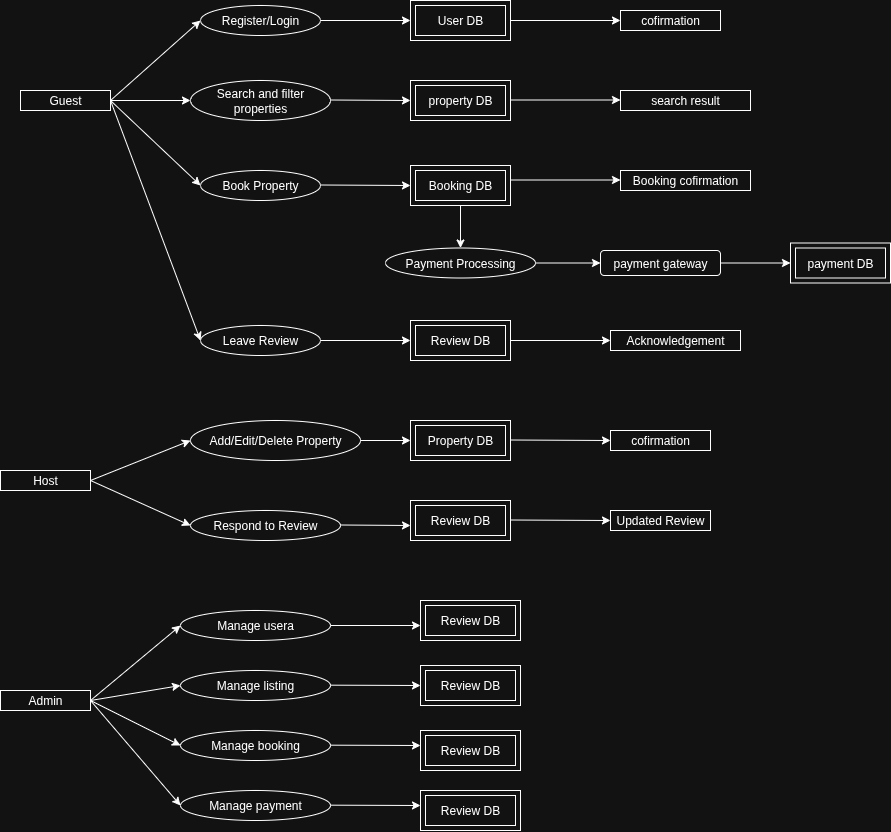

The diagram above was exported from draw.io. Its source (the exported page's mxGraphModel, read from the mxfile embedded in the PNG):
<mxGraphModel dx="2220" dy="1193" grid="1" gridSize="10" guides="1" tooltips="1" connect="1" arrows="1" fold="1" page="1" pageScale="1" pageWidth="1100" pageHeight="1700" math="0" shadow="0">
  <root>
    <mxCell id="0" />
    <mxCell id="1" parent="0" />
    <mxCell id="15bDgBUAlqXK3OVWBWPJ-3" value="Guest" style="rounded=0;whiteSpace=wrap;html=1;" vertex="1" parent="1">
      <mxGeometry x="80" y="170" width="90" height="20" as="geometry" />
    </mxCell>
    <mxCell id="15bDgBUAlqXK3OVWBWPJ-6" value="Host" style="rounded=0;whiteSpace=wrap;html=1;" vertex="1" parent="1">
      <mxGeometry x="60" y="550" width="90" height="20" as="geometry" />
    </mxCell>
    <mxCell id="15bDgBUAlqXK3OVWBWPJ-7" value="Admin" style="rounded=0;whiteSpace=wrap;html=1;" vertex="1" parent="1">
      <mxGeometry x="60" y="770" width="90" height="20" as="geometry" />
    </mxCell>
    <mxCell id="15bDgBUAlqXK3OVWBWPJ-8" value="Register/Login" style="ellipse;whiteSpace=wrap;html=1;" vertex="1" parent="1">
      <mxGeometry x="260" y="85" width="120" height="30" as="geometry" />
    </mxCell>
    <mxCell id="15bDgBUAlqXK3OVWBWPJ-9" value="Search and filter properties" style="ellipse;whiteSpace=wrap;html=1;" vertex="1" parent="1">
      <mxGeometry x="250" y="160" width="140" height="40" as="geometry" />
    </mxCell>
    <mxCell id="15bDgBUAlqXK3OVWBWPJ-10" value="Book Property" style="ellipse;whiteSpace=wrap;html=1;" vertex="1" parent="1">
      <mxGeometry x="260" y="250" width="120" height="30" as="geometry" />
    </mxCell>
    <mxCell id="15bDgBUAlqXK3OVWBWPJ-11" value="User DB" style="shape=ext;margin=3;double=1;whiteSpace=wrap;html=1;align=center;" vertex="1" parent="1">
      <mxGeometry x="470" y="80" width="100" height="40" as="geometry" />
    </mxCell>
    <mxCell id="15bDgBUAlqXK3OVWBWPJ-12" value="cofirmation" style="whiteSpace=wrap;html=1;align=center;" vertex="1" parent="1">
      <mxGeometry x="680" y="90" width="100" height="20" as="geometry" />
    </mxCell>
    <mxCell id="15bDgBUAlqXK3OVWBWPJ-13" value="" style="endArrow=classic;html=1;rounded=0;entryX=0;entryY=0.5;entryDx=0;entryDy=0;" edge="1" parent="1" target="15bDgBUAlqXK3OVWBWPJ-8">
      <mxGeometry width="50" height="50" relative="1" as="geometry">
        <mxPoint x="170" y="180" as="sourcePoint" />
        <mxPoint x="220" y="130" as="targetPoint" />
      </mxGeometry>
    </mxCell>
    <mxCell id="15bDgBUAlqXK3OVWBWPJ-14" value="" style="endArrow=classic;html=1;rounded=0;entryX=0;entryY=0.5;entryDx=0;entryDy=0;exitX=1;exitY=0.5;exitDx=0;exitDy=0;" edge="1" parent="1" source="15bDgBUAlqXK3OVWBWPJ-8" target="15bDgBUAlqXK3OVWBWPJ-11">
      <mxGeometry width="50" height="50" relative="1" as="geometry">
        <mxPoint x="340" y="175" as="sourcePoint" />
        <mxPoint x="430" y="90" as="targetPoint" />
      </mxGeometry>
    </mxCell>
    <mxCell id="15bDgBUAlqXK3OVWBWPJ-15" value="" style="endArrow=classic;html=1;rounded=0;entryX=0;entryY=0.5;entryDx=0;entryDy=0;exitX=1;exitY=0.5;exitDx=0;exitDy=0;" edge="1" parent="1" source="15bDgBUAlqXK3OVWBWPJ-11" target="15bDgBUAlqXK3OVWBWPJ-12">
      <mxGeometry width="50" height="50" relative="1" as="geometry">
        <mxPoint x="580" y="92.5" as="sourcePoint" />
        <mxPoint x="670" y="97.5" as="targetPoint" />
      </mxGeometry>
    </mxCell>
    <mxCell id="15bDgBUAlqXK3OVWBWPJ-16" value="property DB" style="shape=ext;margin=3;double=1;whiteSpace=wrap;html=1;align=center;" vertex="1" parent="1">
      <mxGeometry x="470" y="160" width="100" height="40" as="geometry" />
    </mxCell>
    <mxCell id="15bDgBUAlqXK3OVWBWPJ-17" value="search result" style="whiteSpace=wrap;html=1;align=center;" vertex="1" parent="1">
      <mxGeometry x="680" y="170" width="130" height="20" as="geometry" />
    </mxCell>
    <mxCell id="15bDgBUAlqXK3OVWBWPJ-18" value="" style="endArrow=classic;html=1;rounded=0;exitX=1;exitY=0.5;exitDx=0;exitDy=0;" edge="1" parent="1">
      <mxGeometry width="50" height="50" relative="1" as="geometry">
        <mxPoint x="390" y="179.5" as="sourcePoint" />
        <mxPoint x="470" y="180" as="targetPoint" />
      </mxGeometry>
    </mxCell>
    <mxCell id="15bDgBUAlqXK3OVWBWPJ-19" value="" style="endArrow=classic;html=1;rounded=0;entryX=0;entryY=0.5;entryDx=0;entryDy=0;exitX=1;exitY=0.5;exitDx=0;exitDy=0;" edge="1" parent="1">
      <mxGeometry width="50" height="50" relative="1" as="geometry">
        <mxPoint x="570" y="179.5" as="sourcePoint" />
        <mxPoint x="680" y="179.5" as="targetPoint" />
      </mxGeometry>
    </mxCell>
    <mxCell id="15bDgBUAlqXK3OVWBWPJ-20" value="Booking DB" style="shape=ext;margin=3;double=1;whiteSpace=wrap;html=1;align=center;" vertex="1" parent="1">
      <mxGeometry x="470" y="245" width="100" height="40" as="geometry" />
    </mxCell>
    <mxCell id="15bDgBUAlqXK3OVWBWPJ-21" value="" style="endArrow=classic;html=1;rounded=0;exitX=1;exitY=0.5;exitDx=0;exitDy=0;entryX=0;entryY=0.5;entryDx=0;entryDy=0;" edge="1" parent="1" target="15bDgBUAlqXK3OVWBWPJ-20">
      <mxGeometry width="50" height="50" relative="1" as="geometry">
        <mxPoint x="380" y="264.5" as="sourcePoint" />
        <mxPoint x="460" y="265" as="targetPoint" />
      </mxGeometry>
    </mxCell>
    <mxCell id="15bDgBUAlqXK3OVWBWPJ-22" value="Booking cofirmation" style="whiteSpace=wrap;html=1;align=center;" vertex="1" parent="1">
      <mxGeometry x="680" y="250" width="130" height="20" as="geometry" />
    </mxCell>
    <mxCell id="15bDgBUAlqXK3OVWBWPJ-23" value="" style="endArrow=classic;html=1;rounded=0;entryX=0;entryY=0.5;entryDx=0;entryDy=0;exitX=1;exitY=0.5;exitDx=0;exitDy=0;" edge="1" parent="1">
      <mxGeometry width="50" height="50" relative="1" as="geometry">
        <mxPoint x="570" y="259.5" as="sourcePoint" />
        <mxPoint x="680" y="259.5" as="targetPoint" />
      </mxGeometry>
    </mxCell>
    <mxCell id="15bDgBUAlqXK3OVWBWPJ-24" value="" style="endArrow=classic;html=1;rounded=0;entryX=0;entryY=0.5;entryDx=0;entryDy=0;" edge="1" parent="1" target="15bDgBUAlqXK3OVWBWPJ-9">
      <mxGeometry width="50" height="50" relative="1" as="geometry">
        <mxPoint x="170" y="180" as="sourcePoint" />
        <mxPoint x="310" y="130" as="targetPoint" />
      </mxGeometry>
    </mxCell>
    <mxCell id="15bDgBUAlqXK3OVWBWPJ-25" value="" style="endArrow=classic;html=1;rounded=0;entryX=0;entryY=0.5;entryDx=0;entryDy=0;" edge="1" parent="1" target="15bDgBUAlqXK3OVWBWPJ-10">
      <mxGeometry width="50" height="50" relative="1" as="geometry">
        <mxPoint x="170" y="180" as="sourcePoint" />
        <mxPoint x="260" y="220" as="targetPoint" />
      </mxGeometry>
    </mxCell>
    <mxCell id="15bDgBUAlqXK3OVWBWPJ-27" value="Payment Processing" style="ellipse;whiteSpace=wrap;html=1;" vertex="1" parent="1">
      <mxGeometry x="445" y="327.5" width="150" height="30" as="geometry" />
    </mxCell>
    <mxCell id="15bDgBUAlqXK3OVWBWPJ-28" value="payment DB" style="shape=ext;margin=3;double=1;whiteSpace=wrap;html=1;align=center;" vertex="1" parent="1">
      <mxGeometry x="850" y="322.5" width="100" height="40" as="geometry" />
    </mxCell>
    <mxCell id="15bDgBUAlqXK3OVWBWPJ-29" value="payment gateway" style="rounded=1;whiteSpace=wrap;html=1;" vertex="1" parent="1">
      <mxGeometry x="660" y="330" width="120" height="25" as="geometry" />
    </mxCell>
    <mxCell id="15bDgBUAlqXK3OVWBWPJ-30" value="" style="endArrow=classic;html=1;rounded=0;entryX=0;entryY=0.5;entryDx=0;entryDy=0;exitX=1;exitY=0.5;exitDx=0;exitDy=0;" edge="1" parent="1" source="15bDgBUAlqXK3OVWBWPJ-27" target="15bDgBUAlqXK3OVWBWPJ-29">
      <mxGeometry width="50" height="50" relative="1" as="geometry">
        <mxPoint x="530" y="460" as="sourcePoint" />
        <mxPoint x="580" y="410" as="targetPoint" />
      </mxGeometry>
    </mxCell>
    <mxCell id="15bDgBUAlqXK3OVWBWPJ-31" value="" style="endArrow=classic;html=1;rounded=0;entryX=0;entryY=0.5;entryDx=0;entryDy=0;exitX=1;exitY=0.5;exitDx=0;exitDy=0;" edge="1" parent="1" source="15bDgBUAlqXK3OVWBWPJ-29" target="15bDgBUAlqXK3OVWBWPJ-28">
      <mxGeometry width="50" height="50" relative="1" as="geometry">
        <mxPoint x="760" y="392" as="sourcePoint" />
        <mxPoint x="810" y="390" as="targetPoint" />
      </mxGeometry>
    </mxCell>
    <mxCell id="15bDgBUAlqXK3OVWBWPJ-32" value="" style="endArrow=classic;html=1;rounded=0;exitX=0.5;exitY=1;exitDx=0;exitDy=0;entryX=0.5;entryY=0;entryDx=0;entryDy=0;" edge="1" parent="1" source="15bDgBUAlqXK3OVWBWPJ-20" target="15bDgBUAlqXK3OVWBWPJ-27">
      <mxGeometry width="50" height="50" relative="1" as="geometry">
        <mxPoint x="380" y="290" as="sourcePoint" />
        <mxPoint x="470" y="290.5" as="targetPoint" />
      </mxGeometry>
    </mxCell>
    <mxCell id="15bDgBUAlqXK3OVWBWPJ-33" value="Leave Review" style="ellipse;whiteSpace=wrap;html=1;" vertex="1" parent="1">
      <mxGeometry x="260" y="405" width="120" height="30" as="geometry" />
    </mxCell>
    <mxCell id="15bDgBUAlqXK3OVWBWPJ-34" value="Review&amp;nbsp;DB" style="shape=ext;margin=3;double=1;whiteSpace=wrap;html=1;align=center;" vertex="1" parent="1">
      <mxGeometry x="470" y="400" width="100" height="40" as="geometry" />
    </mxCell>
    <mxCell id="15bDgBUAlqXK3OVWBWPJ-35" value="" style="endArrow=classic;html=1;rounded=0;entryX=0;entryY=0.5;entryDx=0;entryDy=0;exitX=1;exitY=0.5;exitDx=0;exitDy=0;" edge="1" parent="1" source="15bDgBUAlqXK3OVWBWPJ-33" target="15bDgBUAlqXK3OVWBWPJ-34">
      <mxGeometry width="50" height="50" relative="1" as="geometry">
        <mxPoint x="380" y="520" as="sourcePoint" />
        <mxPoint x="430" y="470" as="targetPoint" />
      </mxGeometry>
    </mxCell>
    <mxCell id="15bDgBUAlqXK3OVWBWPJ-36" value="" style="endArrow=classic;html=1;rounded=0;entryX=0;entryY=0.5;entryDx=0;entryDy=0;exitX=1;exitY=0.5;exitDx=0;exitDy=0;" edge="1" parent="1" source="15bDgBUAlqXK3OVWBWPJ-3" target="15bDgBUAlqXK3OVWBWPJ-33">
      <mxGeometry width="50" height="50" relative="1" as="geometry">
        <mxPoint x="100" y="372.5" as="sourcePoint" />
        <mxPoint x="150" y="322.5" as="targetPoint" />
      </mxGeometry>
    </mxCell>
    <mxCell id="15bDgBUAlqXK3OVWBWPJ-37" value="Acknowledgement" style="whiteSpace=wrap;html=1;align=center;" vertex="1" parent="1">
      <mxGeometry x="670" y="410" width="130" height="20" as="geometry" />
    </mxCell>
    <mxCell id="15bDgBUAlqXK3OVWBWPJ-38" value="" style="endArrow=classic;html=1;rounded=0;exitX=1;exitY=0.5;exitDx=0;exitDy=0;" edge="1" parent="1" source="15bDgBUAlqXK3OVWBWPJ-34">
      <mxGeometry width="50" height="50" relative="1" as="geometry">
        <mxPoint x="580" y="419.5" as="sourcePoint" />
        <mxPoint x="670" y="420" as="targetPoint" />
      </mxGeometry>
    </mxCell>
    <mxCell id="15bDgBUAlqXK3OVWBWPJ-39" value="Add/Edit/Delete Property" style="ellipse;whiteSpace=wrap;html=1;" vertex="1" parent="1">
      <mxGeometry x="250" y="500" width="170" height="40" as="geometry" />
    </mxCell>
    <mxCell id="15bDgBUAlqXK3OVWBWPJ-40" value="Property DB" style="shape=ext;margin=3;double=1;whiteSpace=wrap;html=1;align=center;" vertex="1" parent="1">
      <mxGeometry x="470" y="500" width="100" height="40" as="geometry" />
    </mxCell>
    <mxCell id="15bDgBUAlqXK3OVWBWPJ-41" value="cofirmation" style="whiteSpace=wrap;html=1;align=center;" vertex="1" parent="1">
      <mxGeometry x="670" y="510" width="100" height="20" as="geometry" />
    </mxCell>
    <mxCell id="15bDgBUAlqXK3OVWBWPJ-42" value="Respond to Review" style="ellipse;whiteSpace=wrap;html=1;" vertex="1" parent="1">
      <mxGeometry x="250" y="590" width="150" height="30" as="geometry" />
    </mxCell>
    <mxCell id="15bDgBUAlqXK3OVWBWPJ-43" value="Review DB" style="shape=ext;margin=3;double=1;whiteSpace=wrap;html=1;align=center;" vertex="1" parent="1">
      <mxGeometry x="470" y="580" width="100" height="40" as="geometry" />
    </mxCell>
    <mxCell id="15bDgBUAlqXK3OVWBWPJ-44" value="Updated Review" style="whiteSpace=wrap;html=1;align=center;" vertex="1" parent="1">
      <mxGeometry x="670" y="590" width="100" height="20" as="geometry" />
    </mxCell>
    <mxCell id="15bDgBUAlqXK3OVWBWPJ-46" value="" style="endArrow=classic;html=1;rounded=0;entryX=0;entryY=0.5;entryDx=0;entryDy=0;exitX=1;exitY=0.5;exitDx=0;exitDy=0;" edge="1" parent="1" source="15bDgBUAlqXK3OVWBWPJ-6" target="15bDgBUAlqXK3OVWBWPJ-39">
      <mxGeometry width="50" height="50" relative="1" as="geometry">
        <mxPoint x="90" y="400" as="sourcePoint" />
        <mxPoint x="180" y="640" as="targetPoint" />
      </mxGeometry>
    </mxCell>
    <mxCell id="15bDgBUAlqXK3OVWBWPJ-47" value="" style="endArrow=classic;html=1;rounded=0;exitX=1;exitY=0.5;exitDx=0;exitDy=0;" edge="1" parent="1" source="15bDgBUAlqXK3OVWBWPJ-6">
      <mxGeometry width="50" height="50" relative="1" as="geometry">
        <mxPoint x="140" y="590" as="sourcePoint" />
        <mxPoint x="250" y="605" as="targetPoint" />
      </mxGeometry>
    </mxCell>
    <mxCell id="15bDgBUAlqXK3OVWBWPJ-48" value="" style="endArrow=classic;html=1;rounded=0;entryX=0;entryY=0.5;entryDx=0;entryDy=0;exitX=1;exitY=0.5;exitDx=0;exitDy=0;" edge="1" parent="1" source="15bDgBUAlqXK3OVWBWPJ-39" target="15bDgBUAlqXK3OVWBWPJ-40">
      <mxGeometry width="50" height="50" relative="1" as="geometry">
        <mxPoint x="330" y="580" as="sourcePoint" />
        <mxPoint x="430" y="540" as="targetPoint" />
      </mxGeometry>
    </mxCell>
    <mxCell id="15bDgBUAlqXK3OVWBWPJ-49" value="" style="endArrow=classic;html=1;rounded=0;entryX=0;entryY=0.5;entryDx=0;entryDy=0;exitX=1;exitY=0.5;exitDx=0;exitDy=0;" edge="1" parent="1" target="15bDgBUAlqXK3OVWBWPJ-41">
      <mxGeometry width="50" height="50" relative="1" as="geometry">
        <mxPoint x="570" y="519.5" as="sourcePoint" />
        <mxPoint x="620" y="519.5" as="targetPoint" />
      </mxGeometry>
    </mxCell>
    <mxCell id="15bDgBUAlqXK3OVWBWPJ-50" value="" style="endArrow=classic;html=1;rounded=0;entryX=0;entryY=0.5;entryDx=0;entryDy=0;exitX=1;exitY=0.5;exitDx=0;exitDy=0;" edge="1" parent="1">
      <mxGeometry width="50" height="50" relative="1" as="geometry">
        <mxPoint x="570" y="599.5" as="sourcePoint" />
        <mxPoint x="670" y="600" as="targetPoint" />
      </mxGeometry>
    </mxCell>
    <mxCell id="15bDgBUAlqXK3OVWBWPJ-51" value="" style="endArrow=classic;html=1;rounded=0;exitX=1;exitY=0.5;exitDx=0;exitDy=0;" edge="1" parent="1">
      <mxGeometry width="50" height="50" relative="1" as="geometry">
        <mxPoint x="400" y="604.5" as="sourcePoint" />
        <mxPoint x="470" y="605" as="targetPoint" />
      </mxGeometry>
    </mxCell>
    <mxCell id="15bDgBUAlqXK3OVWBWPJ-52" value="Manage usera" style="ellipse;whiteSpace=wrap;html=1;" vertex="1" parent="1">
      <mxGeometry x="240" y="690" width="150" height="30" as="geometry" />
    </mxCell>
    <mxCell id="15bDgBUAlqXK3OVWBWPJ-53" value="Manage listing" style="ellipse;whiteSpace=wrap;html=1;" vertex="1" parent="1">
      <mxGeometry x="240" y="750" width="150" height="30" as="geometry" />
    </mxCell>
    <mxCell id="15bDgBUAlqXK3OVWBWPJ-54" value="Manage booking" style="ellipse;whiteSpace=wrap;html=1;" vertex="1" parent="1">
      <mxGeometry x="240" y="810" width="150" height="30" as="geometry" />
    </mxCell>
    <mxCell id="15bDgBUAlqXK3OVWBWPJ-55" value="Manage payment" style="ellipse;whiteSpace=wrap;html=1;" vertex="1" parent="1">
      <mxGeometry x="240" y="870" width="150" height="30" as="geometry" />
    </mxCell>
    <mxCell id="15bDgBUAlqXK3OVWBWPJ-56" value="" style="endArrow=classic;html=1;rounded=0;entryX=0;entryY=0.5;entryDx=0;entryDy=0;" edge="1" parent="1" target="15bDgBUAlqXK3OVWBWPJ-55">
      <mxGeometry width="50" height="50" relative="1" as="geometry">
        <mxPoint x="150" y="780" as="sourcePoint" />
        <mxPoint x="230" y="790" as="targetPoint" />
      </mxGeometry>
    </mxCell>
    <mxCell id="15bDgBUAlqXK3OVWBWPJ-59" value="" style="endArrow=classic;html=1;rounded=0;entryX=0;entryY=0.5;entryDx=0;entryDy=0;" edge="1" parent="1" target="15bDgBUAlqXK3OVWBWPJ-54">
      <mxGeometry width="50" height="50" relative="1" as="geometry">
        <mxPoint x="150" y="780" as="sourcePoint" />
        <mxPoint x="230" y="820" as="targetPoint" />
      </mxGeometry>
    </mxCell>
    <mxCell id="15bDgBUAlqXK3OVWBWPJ-60" value="" style="endArrow=classic;html=1;rounded=0;exitX=1;exitY=0.5;exitDx=0;exitDy=0;entryX=0;entryY=0.5;entryDx=0;entryDy=0;" edge="1" parent="1" source="15bDgBUAlqXK3OVWBWPJ-7" target="15bDgBUAlqXK3OVWBWPJ-53">
      <mxGeometry width="50" height="50" relative="1" as="geometry">
        <mxPoint x="120" y="681" as="sourcePoint" />
        <mxPoint x="202" y="720" as="targetPoint" />
      </mxGeometry>
    </mxCell>
    <mxCell id="15bDgBUAlqXK3OVWBWPJ-61" value="" style="endArrow=classic;html=1;rounded=0;entryX=0;entryY=0.5;entryDx=0;entryDy=0;" edge="1" parent="1" target="15bDgBUAlqXK3OVWBWPJ-52">
      <mxGeometry width="50" height="50" relative="1" as="geometry">
        <mxPoint x="150" y="780" as="sourcePoint" />
        <mxPoint x="220" y="697.5" as="targetPoint" />
      </mxGeometry>
    </mxCell>
    <mxCell id="15bDgBUAlqXK3OVWBWPJ-64" value="Review DB" style="shape=ext;margin=3;double=1;whiteSpace=wrap;html=1;align=center;" vertex="1" parent="1">
      <mxGeometry x="480" y="680" width="100" height="40" as="geometry" />
    </mxCell>
    <mxCell id="15bDgBUAlqXK3OVWBWPJ-65" value="Review DB" style="shape=ext;margin=3;double=1;whiteSpace=wrap;html=1;align=center;" vertex="1" parent="1">
      <mxGeometry x="480" y="745" width="100" height="40" as="geometry" />
    </mxCell>
    <mxCell id="15bDgBUAlqXK3OVWBWPJ-66" value="Review DB" style="shape=ext;margin=3;double=1;whiteSpace=wrap;html=1;align=center;" vertex="1" parent="1">
      <mxGeometry x="480" y="810" width="100" height="40" as="geometry" />
    </mxCell>
    <mxCell id="15bDgBUAlqXK3OVWBWPJ-67" value="Review DB" style="shape=ext;margin=3;double=1;whiteSpace=wrap;html=1;align=center;" vertex="1" parent="1">
      <mxGeometry x="480" y="870" width="100" height="40" as="geometry" />
    </mxCell>
    <mxCell id="15bDgBUAlqXK3OVWBWPJ-68" value="" style="endArrow=classic;html=1;rounded=0;exitX=1;exitY=0.5;exitDx=0;exitDy=0;" edge="1" parent="1" source="15bDgBUAlqXK3OVWBWPJ-52">
      <mxGeometry width="50" height="50" relative="1" as="geometry">
        <mxPoint x="610" y="760" as="sourcePoint" />
        <mxPoint x="480" y="705" as="targetPoint" />
      </mxGeometry>
    </mxCell>
    <mxCell id="15bDgBUAlqXK3OVWBWPJ-69" value="" style="endArrow=classic;html=1;rounded=0;exitX=1;exitY=0.5;exitDx=0;exitDy=0;entryX=0;entryY=0.5;entryDx=0;entryDy=0;" edge="1" parent="1" target="15bDgBUAlqXK3OVWBWPJ-65">
      <mxGeometry width="50" height="50" relative="1" as="geometry">
        <mxPoint x="390" y="764.67" as="sourcePoint" />
        <mxPoint x="476" y="764.67" as="targetPoint" />
      </mxGeometry>
    </mxCell>
    <mxCell id="15bDgBUAlqXK3OVWBWPJ-70" value="" style="endArrow=classic;html=1;rounded=0;exitX=1;exitY=0.5;exitDx=0;exitDy=0;entryX=0;entryY=0.5;entryDx=0;entryDy=0;" edge="1" parent="1">
      <mxGeometry width="50" height="50" relative="1" as="geometry">
        <mxPoint x="390" y="824.67" as="sourcePoint" />
        <mxPoint x="480" y="825" as="targetPoint" />
      </mxGeometry>
    </mxCell>
    <mxCell id="15bDgBUAlqXK3OVWBWPJ-71" value="" style="endArrow=classic;html=1;rounded=0;exitX=1;exitY=0.5;exitDx=0;exitDy=0;entryX=0;entryY=0.5;entryDx=0;entryDy=0;" edge="1" parent="1">
      <mxGeometry width="50" height="50" relative="1" as="geometry">
        <mxPoint x="390" y="884.67" as="sourcePoint" />
        <mxPoint x="480" y="885" as="targetPoint" />
      </mxGeometry>
    </mxCell>
  </root>
</mxGraphModel>